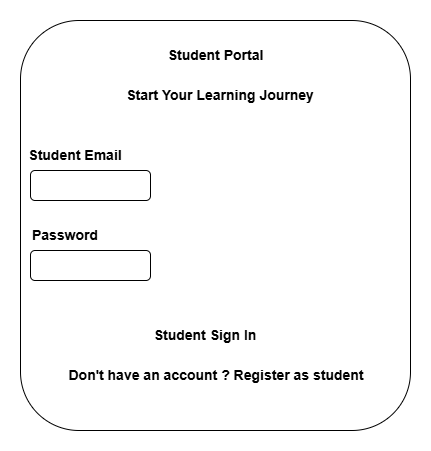

The diagram above was exported from draw.io. Its source (the exported page's mxGraphModel, read from the mxfile embedded in the PNG):
<mxGraphModel dx="1042" dy="562" grid="1" gridSize="10" guides="1" tooltips="1" connect="1" arrows="1" fold="1" page="1" pageScale="1" pageWidth="850" pageHeight="1100" math="0" shadow="0">
  <root>
    <mxCell id="0" />
    <mxCell id="1" parent="0" />
    <mxCell id="rFLaWNqQRaOyhIoMA2hX-9" parent="1" style="rounded=1;whiteSpace=wrap;html=1;" value="" vertex="1">
      <mxGeometry height="410" width="390" x="230" y="40" as="geometry" />
    </mxCell>
    <mxCell id="rFLaWNqQRaOyhIoMA2hX-10" parent="1" style="text;html=1;whiteSpace=wrap;strokeColor=none;fillColor=none;align=center;verticalAlign=middle;rounded=0;fontStyle=1;fontSize=14;" value="Student Portal" vertex="1">
      <mxGeometry height="30" width="115" x="368" y="60" as="geometry" />
    </mxCell>
    <mxCell id="rFLaWNqQRaOyhIoMA2hX-11" parent="1" style="text;html=1;whiteSpace=wrap;strokeColor=none;fillColor=none;align=center;verticalAlign=middle;rounded=0;fontStyle=1;fontSize=14;" value="Start Your Learning Journey" vertex="1">
      <mxGeometry height="50" width="190" x="335" y="90" as="geometry" />
    </mxCell>
    <mxCell id="rFLaWNqQRaOyhIoMA2hX-12" parent="1" style="text;html=1;whiteSpace=wrap;strokeColor=none;fillColor=none;align=center;verticalAlign=middle;rounded=0;fontStyle=1;fontSize=14;" value="Student Email" vertex="1">
      <mxGeometry height="30" width="100" x="235" y="160" as="geometry" />
    </mxCell>
    <mxCell id="rFLaWNqQRaOyhIoMA2hX-13" parent="1" style="rounded=1;whiteSpace=wrap;html=1;" value="" vertex="1">
      <mxGeometry height="30" width="120" x="240" y="190" as="geometry" />
    </mxCell>
    <mxCell id="rFLaWNqQRaOyhIoMA2hX-14" parent="1" style="text;html=1;whiteSpace=wrap;strokeColor=none;fillColor=none;align=center;verticalAlign=middle;rounded=0;fontStyle=1;fontSize=14;" value="Password" vertex="1">
      <mxGeometry height="30" width="80" x="235" y="240" as="geometry" />
    </mxCell>
    <mxCell id="rFLaWNqQRaOyhIoMA2hX-15" parent="1" style="rounded=1;whiteSpace=wrap;html=1;" value="" vertex="1">
      <mxGeometry height="30" width="120" x="240" y="270" as="geometry" />
    </mxCell>
    <mxCell id="rFLaWNqQRaOyhIoMA2hX-16" parent="1" style="text;html=1;whiteSpace=wrap;strokeColor=none;fillColor=none;align=center;verticalAlign=middle;rounded=0;fontStyle=1;fontSize=14;" value="Student Sign In" vertex="1">
      <mxGeometry height="30" width="160" x="335" y="340" as="geometry" />
    </mxCell>
    <mxCell id="rFLaWNqQRaOyhIoMA2hX-17" parent="1" style="text;html=1;whiteSpace=wrap;strokeColor=none;fillColor=none;align=center;verticalAlign=middle;rounded=0;fontStyle=1;fontSize=14;" value="Don't have an account ? Register as student" vertex="1">
      <mxGeometry height="30" width="300" x="275.5" y="380" as="geometry" />
    </mxCell>
  </root>
</mxGraphModel>